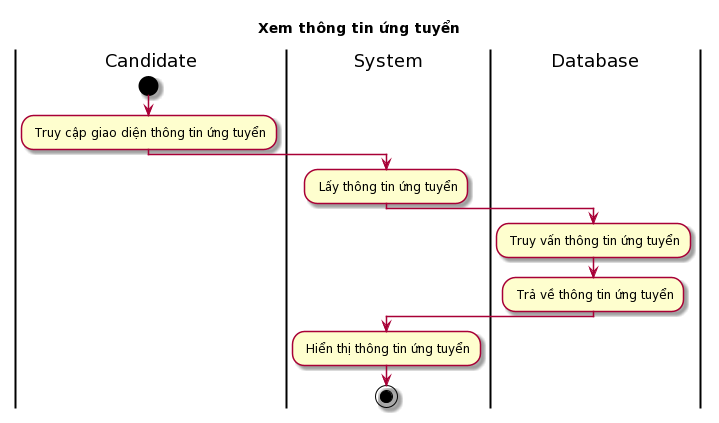

The diagram above was rendered by PlantUML. Its source (embedded in the PNG):
@startuml
skin rose
title Xem thông tin ứng tuyển

|Candidate|
start
: Truy cập giao diện thông tin ứng tuyển;
|System|
: Lấy thông tin ứng tuyển;
|Database|
: Truy vấn thông tin ứng tuyển;
: Trả về thông tin ứng tuyển;
|System|
: Hiển thị thông tin ứng tuyển;
stop
@enduml